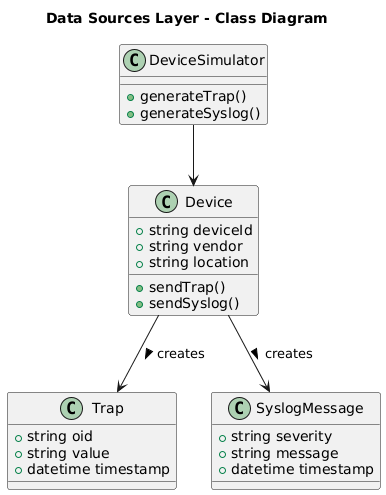

The diagram above was rendered by PlantUML. Its source (embedded in the PNG):
@startuml
title Data Sources Layer - Class Diagram

class Device {
  +string deviceId
  +string vendor
  +string location
  +sendTrap()
  +sendSyslog()
}

class Trap {
  +string oid
  +string value
  +datetime timestamp
}

class SyslogMessage {
  +string severity
  +string message
  +datetime timestamp
}

class DeviceSimulator {
  +generateTrap()
  +generateSyslog()
}

DeviceSimulator --> Device
Device --> Trap : creates >
Device --> SyslogMessage : creates >
@enduml